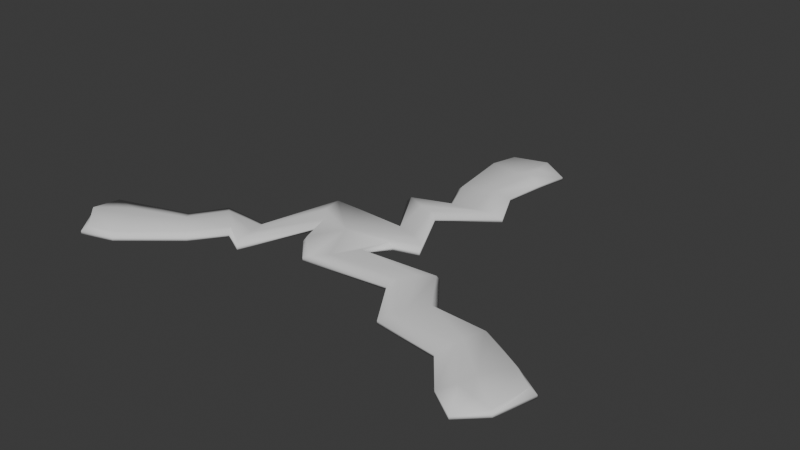 # Source: wonky-three-2-blunt.blend  (saved by Blender 4.2.67; exported with 4.5.12 LTS)
import bpy
from mathutils import Matrix  # noqa: F401  (used for matrix-valued properties, if any)

bpy.ops.wm.read_factory_settings(use_empty=True)
scene = bpy.context.scene
scene.name = 'Scene'

# ---- collections
col_collection = bpy.data.collections.new('Collection'); scene.collection.children.link(col_collection)

# ---- world
world_world = bpy.data.worlds.new('World'); scene.world = world_world
world_world.use_nodes = True; world_world.node_tree.nodes.clear()
_N = world_world.node_tree.nodes; _L = world_world.node_tree.links
n0 = _N.new('ShaderNodeOutputWorld'); n0.name = 'World Output'; n0.location = (300, 300)
n1 = _N.new('ShaderNodeBackground'); n1.name = 'Background'; n1.location = (10, 300)
n1.inputs[0].default_value = (0.05088, 0.05088, 0.05088, 1.0)
_L.new(n1.outputs[0], n0.inputs[0])
n0.is_active_output = True
world_world.color = (0.05088, 0.05088, 0.05088)
world_world.sun_shadow_jitter_overblur = 0.0

# ---- meshes
me_plane = bpy.data.meshes.new('Plane')
me_plane.from_pydata([(-0.02914, 0.03646, 0.0), (0.008283, 0.01899, 0.0), (-0.007034, 0.1432, 0.0), (0.02731, 0.1387, 0.0), (-0.01095, 0.1265, 0.0), (-0.006746, 0.09017, 0.0), (0.001082, 0.07219, 0.0), (-0.01909, 0.06305, 0.0), (-0.002142, 0.03578, 0.0), (0.02111, 0.0232, 0.0), (0.005079, 0.05538, 0.0), (0.03127, 0.0767, 0.0), (0.02061, 0.09894, 0.0), (0.02339, 0.122, 0.0), (-0.02817, 0.03593, 0.0), (-0.01849, 0.01523, 0.0), (0.006065, 0.01874, 0.0), (0.01268, 0.1459, 0.0), (0.01993, 0.02563, 0.0), (0.01065, 0.03159, 0.0), (-1.607e-05, 0.03456, 0.0), (0.0005636, 0.05714, 0.0), (-0.006797, 0.05924, 0.0), (-0.01681, 0.06352, 0.0), (0.02351, 0.07514, 0.0), (0.0166, 0.07325, 0.0), (0.00415, 0.07106, 0.0), (0.01037, 0.09652, 0.0), (0.006932, 0.09455, 0.0), (-0.004456, 0.0909, 0.0), (0.01495, 0.1256, 0.0), (0.007877, 0.1236, 0.0), (-0.009304, 0.1261, 0.0), (-0.005312, 0.1402, 0.0), (0.01303, 0.1456, 0.0), (0.01462, 0.1349, 0.0), (-0.02923, -0.003604, 0.0), (-0.1202, -0.06603, 0.0), (-0.1346, -0.03184, 0.0), (-0.1026, -0.06057, 0.0), (-0.07498, -0.03782, 0.0), (-0.06204, -0.02176, 0.0), (-0.04941, -0.02821, 0.0), (-0.03371, 0.01203, 0.0), (-0.04487, 0.03791, 0.0), (-0.05485, -0.003437, 0.0), (-0.08373, -0.001834, 0.0), (-0.09429, -0.01921, 0.0), (-0.1171, -0.02637, 0.0), (-0.02796, -0.002216, 0.0), (-0.1333, -0.04925, 0.0), (-0.04318, 0.03629, 0.0), (-0.04126, 0.025, 0.0), (-0.03432, 0.01637, 0.0), (-0.05411, -0.008227, 0.0), (-0.05226, -0.01566, 0.0), (-0.05095, -0.02646, 0.0), (-0.07723, -0.007531, 0.0), (-0.07099, -0.01226, 0.0), (-0.06376, -0.01863, 0.0), (-0.08881, -0.02557, 0.0), (-0.08359, -0.02417, 0.0), (-0.07696, -0.03645, 0.0), (-0.1159, -0.03615, 0.0), (-0.1101, -0.04159, 0.0), (-0.1031, -0.05884, 0.0), (-0.1183, -0.06279, 0.0), (-0.1333, -0.0488, 0.0), (-0.1242, -0.04147, 0.0), (0.1273, -0.03655, 0.0), (0.1094, -0.06876, 0.0), (0.113, -0.02712, 0.0), (0.08821, -0.01329, 0.0), (0.06037, -0.01247, 0.0), (0.04421, 0.009241, 0.0), (0.0006724, 0.00665, 0.0), (-0.0176, -0.01612, 0.0), (0.02997, -0.0112, 0.0), (0.04536, -0.03551, 0.0), (0.07977, -0.04016, 0.0), (0.09512, -0.05933, 0.0), (0.1212, -0.05752, 0.0), (-0.01365, -0.0156, 0.0), (-0.007089, -0.008572, 0.0), (0.0008874, 0.004474, 0.0), (0.03179, -0.005764, 0.0), (0.03643, 0.00236, 0.0), (0.04357, 0.007469, 0.0), (0.04885, -0.0292, 0.0), (0.0516, -0.02329, 0.0), (0.05778, -0.01394, 0.0), (0.08351, -0.03032, 0.0), (0.08382, -0.02638, 0.0), (0.08753, -0.01559, 0.0), (0.1014, -0.05267, 0.0), (0.1038, -0.04376, 0.0), (0.1121, -0.02853, 0.0), (0.1239, -0.03712, 0.0), (0.1209, -0.05777, 0.0), (0.1102, -0.05554, 0.0)], [], [(16, 1, 9, 18), (18, 9, 10, 21), (21, 10, 11, 24), (24, 11, 12, 27), (27, 12, 13, 30), (5, 29, 32, 4), (29, 28, 31, 32), (28, 27, 30, 31), (6, 26, 29, 5), (26, 25, 28, 29), (25, 24, 27, 28), (7, 23, 26, 6), (23, 22, 25, 26), (22, 21, 24, 25), (8, 20, 23, 7), (20, 19, 22, 23), (19, 18, 21, 22), (0, 14, 20, 8), (14, 15, 19, 20), (15, 16, 18, 19), (33, 34, 17, 2), (34, 35, 3, 17), (31, 30, 35, 34), (32, 31, 34, 33), (4, 32, 33, 2), (30, 13, 3, 35), (14, 0, 44, 51), (51, 44, 45, 54), (54, 45, 46, 57), (57, 46, 47, 60), (60, 47, 48, 63), (40, 62, 65, 39), (62, 61, 64, 65), (61, 60, 63, 64), (41, 59, 62, 40), (59, 58, 61, 62), (58, 57, 60, 61), (42, 56, 59, 41), (56, 55, 58, 59), (55, 54, 57, 58), (43, 53, 56, 42), (53, 52, 55, 56), (52, 51, 54, 55), (36, 49, 53, 43), (49, 15, 52, 53), (15, 14, 51, 52), (66, 67, 50, 37), (67, 68, 38, 50), (64, 63, 68, 67), (65, 64, 67, 66), (39, 65, 66, 37), (63, 48, 38, 68), (49, 36, 76, 82), (82, 76, 77, 85), (85, 77, 78, 88), (88, 78, 79, 91), (91, 79, 80, 94), (72, 93, 96, 71), (93, 92, 95, 96), (92, 91, 94, 95), (73, 90, 93, 72), (90, 89, 92, 93), (89, 88, 91, 92), (74, 87, 90, 73), (87, 86, 89, 90), (86, 85, 88, 89), (75, 84, 87, 74), (84, 83, 86, 87), (83, 82, 85, 86), (1, 16, 84, 75), (16, 15, 83, 84), (15, 49, 82, 83), (97, 98, 81, 69), (98, 99, 70, 81), (95, 94, 99, 98), (96, 95, 98, 97), (71, 96, 97, 69), (94, 80, 70, 99)])
me_plane.polygons.foreach_set('use_smooth', [True] * 78)
_k = {(0, 8): 1.0, (4, 5): 1.0, (5, 6): 1.0, (6, 7): 1.0, (7, 8): 1.0, (1, 9): 1.0, (9, 10): 1.0, (10, 11): 1.0, (11, 12): 1.0, (12, 13): 1.0, (12, 27): 0.27867, (29, 32): 0.27867, (27, 30): 0.27867, (26, 29): 0.27867, (24, 27): 0.27867, (23, 26): 0.27867, (21, 24): 0.27867, (20, 23): 0.27867, (18, 21): 0.27867, (14, 20): 0.27867, (16, 18): 0.27867, (3, 17): 1.0, (3, 13): 1.0, (32, 33): 0.27867, (30, 35): 0.27867, (34, 35): 0.27867, (33, 34): 0.27867, (2, 17): 1.0, (2, 4): 1.0, (36, 43): 1.0, (39, 40): 1.0, (40, 41): 1.0, (41, 42): 1.0, (42, 43): 1.0, (0, 44): 1.0, (44, 45): 1.0, (45, 46): 1.0, (46, 47): 1.0, (47, 48): 1.0, (47, 60): 0.27867, (62, 65): 0.27867, (60, 63): 0.27867, (59, 62): 0.27867, (57, 60): 0.27867, (56, 59): 0.27867, (54, 57): 0.27867, (53, 56): 0.27867, (51, 54): 0.27867, (49, 53): 0.27867, (14, 51): 0.27867, (38, 50): 1.0, (38, 48): 1.0, (65, 66): 0.27867, (63, 68): 0.27867, (67, 68): 0.27867, (66, 67): 0.27867, (37, 50): 1.0, (37, 39): 1.0, (1, 75): 1.0, (71, 72): 1.0, (72, 73): 1.0, (73, 74): 1.0, (74, 75): 1.0, (36, 76): 1.0, (76, 77): 1.0, (77, 78): 1.0, (78, 79): 1.0, (79, 80): 1.0, (79, 91): 0.27867, (93, 96): 0.27867, (91, 94): 0.27867, (90, 93): 0.27867, (88, 91): 0.27867, (87, 90): 0.27867, (85, 88): 0.27867, (84, 87): 0.27867, (82, 85): 0.27867, (16, 84): 0.27867, (49, 82): 0.27867, (70, 81): 1.0, (70, 80): 1.0, (96, 97): 0.27867, (94, 99): 0.27867, (98, 99): 0.27867, (97, 98): 0.27867, (69, 81): 1.0, (69, 71): 1.0}
me_plane.attributes.new('crease_edge', 'FLOAT', 'EDGE').data.foreach_set('value', [_k.get((min(e.vertices), max(e.vertices)), 0.0) for e in me_plane.edges])
_uv = me_plane.uv_layers.new(name='UVMap')
_uv.uv.foreach_set('vector', [0.75, 0.0, 1.0, 0.0, 1.0, 0.1667, 0.7569, 0.165, 0.7569, 0.165, 1.0, 0.1667, 1.0, 0.3333, 0.7718, 0.3325, 0.7718, 0.3325, 1.0, 0.3333, 1.0, 0.5, 0.6773, 0.5, 0.6773, 0.5, 1.0, 0.5, 1.0, 0.6667, 0.6773, 0.6667, 0.6773, 0.6667, 1.0, 0.6667, 1.0, 0.8333, 0.6773, 0.8357, 0.0, 0.6667, 0.08392, 0.6667, 0.05782, 0.8343, 0.0, 0.8333, 0.08392, 0.6667, 0.5, 0.6667, 0.5, 0.8333, 0.05782, 0.8343, 0.5, 0.6667, 0.6773, 0.6667, 0.6773, 0.8357, 0.5, 0.8333, 0.0, 0.5, 0.08327, 0.5028, 0.08392, 0.6667, 0.0, 0.6667, 0.08327, 0.5028, 0.5, 0.5, 0.5, 0.6667, 0.08392, 0.6667, 0.5, 0.5, 0.6773, 0.5, 0.6773, 0.6667, 0.5, 0.6667, 0.0, 0.3333, 0.08171, 0.3335, 0.08327, 0.5028, 0.0, 0.5, 0.08171, 0.3335, 0.5, 0.3333, 0.5, 0.5, 0.08327, 0.5028, 0.5, 0.3333, 0.7718, 0.3325, 0.6773, 0.5, 0.5, 0.5, 0.0, 0.1667, 0.08615, 0.1647, 0.08171, 0.3335, 0.0, 0.3333, 0.08615, 0.1647, 0.5, 0.1667, 0.5, 0.3333, 0.08171, 0.3335, 0.5, 0.1667, 0.7569, 0.165, 0.7718, 0.3325, 0.5, 0.3333, 0.0, 0.0, 0.2273, 0.02784, 0.08615, 0.1647, 0.0, 0.1667, 0.2273, 0.02784, 0.5, 0.0, 0.5, 0.1667, 0.08615, 0.1647, 0.5, 0.0, 0.75, 0.0, 0.7569, 0.165, 0.5, 0.1667, 0.1562, 0.9438, 0.5062, 0.9698, 0.5, 1.0, 0.25, 1.0, 0.5062, 0.9698, 0.75, 0.9167, 0.75, 1.0, 0.5, 1.0, 0.5, 0.8333, 0.6773, 0.8357, 0.75, 0.9167, 0.5062, 0.9698, 0.05782, 0.8343, 0.5, 0.8333, 0.5062, 0.9698, 0.1562, 0.9438, 0.0, 0.8333, 0.05782, 0.8343, 0.1562, 0.9438, 0.0, 0.9167, 0.6773, 0.8357, 1.0, 0.8333, 1.0, 0.9167, 0.75, 0.9167, 0.75, 0.0, 1.0, 0.0, 1.0, 0.1667, 0.7569, 0.165, 0.7569, 0.165, 1.0, 0.1667, 1.0, 0.3333, 0.7718, 0.3325, 0.7718, 0.3325, 1.0, 0.3333, 1.0, 0.5, 0.6773, 0.5, 0.6773, 0.5, 1.0, 0.5, 1.0, 0.6667, 0.6773, 0.6667, 0.6773, 0.6667, 1.0, 0.6667, 1.0, 0.8333, 0.6773, 0.8357, 0.0, 0.6667, 0.08392, 0.6667, 0.05782, 0.8343, 0.0, 0.8333, 0.08392, 0.6667, 0.5, 0.6667, 0.5, 0.8333, 0.05782, 0.8343, 0.5, 0.6667, 0.6773, 0.6667, 0.6773, 0.8357, 0.5, 0.8333, 0.0, 0.5, 0.08327, 0.5028, 0.08392, 0.6667, 0.0, 0.6667, 0.08327, 0.5028, 0.5, 0.5, 0.5, 0.6667, 0.08392, 0.6667, 0.5, 0.5, 0.6773, 0.5, 0.6773, 0.6667, 0.5, 0.6667, 0.0, 0.3333, 0.08171, 0.3335, 0.08327, 0.5028, 0.0, 0.5, 0.08171, 0.3335, 0.5, 0.3333, 0.5, 0.5, 0.08327, 0.5028, 0.5, 0.3333, 0.7718, 0.3325, 0.6773, 0.5, 0.5, 0.5, 0.0, 0.1667, 0.08615, 0.1647, 0.08171, 0.3335, 0.0, 0.3333, 0.08615, 0.1647, 0.5, 0.1667, 0.5, 0.3333, 0.08171, 0.3335, 0.5, 0.1667, 0.7569, 0.165, 0.7718, 0.3325, 0.5, 0.3333, 0.0, 0.0, 0.2273, 0.02784, 0.08615, 0.1647, 0.0, 0.1667, 0.2273, 0.02784, 0.5, 0.0, 0.5, 0.1667, 0.08615, 0.1647, 0.5, 0.0, 0.75, 0.0, 0.7569, 0.165, 0.5, 0.1667, 0.1562, 0.9438, 0.5062, 0.9698, 0.5, 1.0, 0.25, 1.0, 0.5062, 0.9698, 0.75, 0.9167, 0.75, 1.0, 0.5, 1.0, 0.5, 0.8333, 0.6773, 0.8357, 0.75, 0.9167, 0.5062, 0.9698, 0.05782, 0.8343, 0.5, 0.8333, 0.5062, 0.9698, 0.1562, 0.9438, 0.0, 0.8333, 0.05782, 0.8343, 0.1562, 0.9438, 0.0, 0.9167, 0.6773, 0.8357, 1.0, 0.8333, 1.0, 0.9167, 0.75, 0.9167, 0.75, 0.0, 1.0, 0.0, 1.0, 0.1667, 0.7569, 0.165, 0.7569, 0.165, 1.0, 0.1667, 1.0, 0.3333, 0.7718, 0.3325, 0.7718, 0.3325, 1.0, 0.3333, 1.0, 0.5, 0.6773, 0.5, 0.6773, 0.5, 1.0, 0.5, 1.0, 0.6667, 0.6773, 0.6667, 0.6773, 0.6667, 1.0, 0.6667, 1.0, 0.8333, 0.6773, 0.8357, 0.0, 0.6667, 0.08392, 0.6667, 0.05782, 0.8343, 0.0, 0.8333, 0.08392, 0.6667, 0.5, 0.6667, 0.5, 0.8333, 0.05782, 0.8343, 0.5, 0.6667, 0.6773, 0.6667, 0.6773, 0.8357, 0.5, 0.8333, 0.0, 0.5, 0.08327, 0.5028, 0.08392, 0.6667, 0.0, 0.6667, 0.08327, 0.5028, 0.5, 0.5, 0.5, 0.6667, 0.08392, 0.6667, 0.5, 0.5, 0.6773, 0.5, 0.6773, 0.6667, 0.5, 0.6667, 0.0, 0.3333, 0.08171, 0.3335, 0.08327, 0.5028, 0.0, 0.5, 0.08171, 0.3335, 0.5, 0.3333, 0.5, 0.5, 0.08327, 0.5028, 0.5, 0.3333, 0.7718, 0.3325, 0.6773, 0.5, 0.5, 0.5, 0.0, 0.1667, 0.08615, 0.1647, 0.08171, 0.3335, 0.0, 0.3333, 0.08615, 0.1647, 0.5, 0.1667, 0.5, 0.3333, 0.08171, 0.3335, 0.5, 0.1667, 0.7569, 0.165, 0.7718, 0.3325, 0.5, 0.3333, 0.0, 0.0, 0.2273, 0.02784, 0.08615, 0.1647, 0.0, 0.1667, 0.2273, 0.02784, 0.5, 0.0, 0.5, 0.1667, 0.08615, 0.1647, 0.5, 0.0, 0.75, 0.0, 0.7569, 0.165, 0.5, 0.1667, 0.1562, 0.9438, 0.5062, 0.9698, 0.5, 1.0, 0.25, 1.0, 0.5062, 0.9698, 0.75, 0.9167, 0.75, 1.0, 0.5, 1.0, 0.5, 0.8333, 0.6773, 0.8357, 0.75, 0.9167, 0.5062, 0.9698, 0.05782, 0.8343, 0.5, 0.8333, 0.5062, 0.9698, 0.1562, 0.9438, 0.0, 0.8333, 0.05782, 0.8343, 0.1562, 0.9438, 0.0, 0.9167, 0.6773, 0.8357, 1.0, 0.8333, 1.0, 0.9167, 0.75, 0.9167])
me_plane.update()

# ---- objects
ob_plane = bpy.data.objects.new('Plane', me_plane)
ob_empty = bpy.data.objects.new('Empty', None)

# ---- transforms, parenting, visibility, modifiers, constraints
ob_plane.location = (0.0, 0.0, 0.0)
_vg = ob_plane.vertex_groups.new(name='Weld')
_vg = ob_plane.vertex_groups.new(name='Solidify')
_vg.add([14, 15, 16, 18, 19, 20, 21, 22, 23, 24, 25, 26, 27, 28, 29, 30, 31, 32, 33, 34, 35, 49, 51, 52, 53, 54, 55, 56, 57, 58, 59, 60, 61, 62, 63, 64, 65, 66, 67, 68, 82, 83, 84, 85, 86, 87, 88, 89, 90, 91, 92, 93, 94, 95, 96, 97, 98, 99], 1.0, 'REPLACE')
_m = ob_plane.modifiers.new('Solidify', 'SOLIDIFY')
_m.thickness = 0.004
_m.thickness_vertex_group = 0.4
_m.offset = 1.0
_m.vertex_group = 'Solidify'
_m = ob_plane.modifiers.new('Subdivision', 'SUBSURF')
_m.show_render = False
_m.levels = 3
_m.render_levels = 3
ob_empty.location = (0.0, 0.0, 0.0)
ob_empty.rotation_euler = (0.0, -0.0, 2.094)

# ---- collection membership
col_collection.objects.link(ob_plane)
col_collection.objects.link(ob_empty)

# ---- scene / render settings (as saved in the file)
scene.frame_start = 1; scene.frame_end = 250; scene.frame_set(1)
scene.render.engine = 'BLENDER_EEVEE_NEXT'
bpy.context.view_layer.update()

# ---- added for rendering (the .blend has no active camera and no usable light): camera, sun
cam_auto = bpy.data.cameras.new('AutoCamera')
cam_auto.lens = 50.0
cam_auto.sensor_width = 36.0
cam_auto.clip_end = 1000.0
ob_auto_camera = bpy.data.objects.new('AutoCamera', cam_auto)
scene.collection.objects.link(ob_auto_camera)
ob_auto_camera.location = (0.309705, -0.337481, 0.252693)
ob_auto_camera.rotation_euler = (1.09748, -7.21219e-08, 0.694738)
scene.camera = ob_auto_camera
light_auto_sun = bpy.data.lights.new('AutoSun', 'SUN')
light_auto_sun.energy = 3.0
light_auto_sun.angle = 0.0523599
ob_auto_sun = bpy.data.objects.new('AutoSun', light_auto_sun)
scene.collection.objects.link(ob_auto_sun)
ob_auto_sun.rotation_euler = (0.872665, 0.174533, 0.523599)
bpy.context.view_layer.update()
